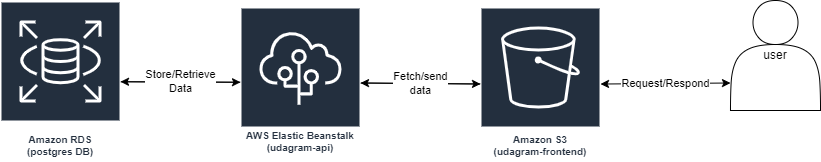

The diagram above was exported from draw.io. Its source (the exported page's mxGraphModel, read from the mxfile embedded in the PNG):
<mxGraphModel dx="1038" dy="689" grid="1" gridSize="10" guides="1" tooltips="1" connect="1" arrows="1" fold="1" page="1" pageScale="1" pageWidth="1169" pageHeight="827" math="0" shadow="0">
  <root>
    <mxCell id="0" />
    <mxCell id="1" parent="0" />
    <mxCell id="j-LGmwwIC2HDQDA2mrlq-14" style="edgeStyle=none;rounded=0;orthogonalLoop=1;jettySize=auto;html=1;" edge="1" parent="1" source="j-LGmwwIC2HDQDA2mrlq-1" target="j-LGmwwIC2HDQDA2mrlq-2">
      <mxGeometry relative="1" as="geometry" />
    </mxCell>
    <mxCell id="j-LGmwwIC2HDQDA2mrlq-1" value="Amazon S3&lt;br&gt;(udagram-frontend)" style="sketch=0;outlineConnect=0;fontColor=#232F3E;gradientColor=none;strokeColor=#ffffff;fillColor=#232F3E;dashed=0;verticalLabelPosition=middle;verticalAlign=bottom;align=center;html=1;whiteSpace=wrap;fontSize=10;fontStyle=1;spacing=3;shape=mxgraph.aws4.productIcon;prIcon=mxgraph.aws4.s3;" vertex="1" parent="1">
      <mxGeometry x="570" y="323" width="120" height="154" as="geometry" />
    </mxCell>
    <mxCell id="j-LGmwwIC2HDQDA2mrlq-13" style="edgeStyle=none;rounded=0;orthogonalLoop=1;jettySize=auto;html=1;" edge="1" parent="1" source="j-LGmwwIC2HDQDA2mrlq-2" target="j-LGmwwIC2HDQDA2mrlq-3">
      <mxGeometry relative="1" as="geometry" />
    </mxCell>
    <mxCell id="j-LGmwwIC2HDQDA2mrlq-16" value="Fetch/send&lt;br&gt;data" style="edgeStyle=none;rounded=0;orthogonalLoop=1;jettySize=auto;html=1;" edge="1" parent="1" source="j-LGmwwIC2HDQDA2mrlq-2" target="j-LGmwwIC2HDQDA2mrlq-1">
      <mxGeometry relative="1" as="geometry" />
    </mxCell>
    <mxCell id="j-LGmwwIC2HDQDA2mrlq-2" value="AWS Elastic Beanstalk&lt;br&gt;(udagram-api)" style="sketch=0;outlineConnect=0;fontColor=#232F3E;gradientColor=none;strokeColor=#ffffff;fillColor=#232F3E;dashed=0;verticalLabelPosition=middle;verticalAlign=bottom;align=center;html=1;whiteSpace=wrap;fontSize=10;fontStyle=1;spacing=3;shape=mxgraph.aws4.productIcon;prIcon=mxgraph.aws4.elastic_beanstalk;" vertex="1" parent="1">
      <mxGeometry x="330" y="323" width="120" height="150" as="geometry" />
    </mxCell>
    <mxCell id="j-LGmwwIC2HDQDA2mrlq-15" value="Store/Retrieve&lt;br&gt;Data" style="edgeStyle=none;rounded=0;orthogonalLoop=1;jettySize=auto;html=1;" edge="1" parent="1" source="j-LGmwwIC2HDQDA2mrlq-3" target="j-LGmwwIC2HDQDA2mrlq-2">
      <mxGeometry relative="1" as="geometry" />
    </mxCell>
    <mxCell id="j-LGmwwIC2HDQDA2mrlq-3" value="Amazon RDS&lt;br&gt;(postgres DB)" style="sketch=0;outlineConnect=0;fontColor=#232F3E;gradientColor=none;strokeColor=#ffffff;fillColor=#232F3E;dashed=0;verticalLabelPosition=middle;verticalAlign=bottom;align=center;html=1;whiteSpace=wrap;fontSize=10;fontStyle=1;spacing=3;shape=mxgraph.aws4.productIcon;prIcon=mxgraph.aws4.rds;" vertex="1" parent="1">
      <mxGeometry x="90" y="317" width="120" height="160" as="geometry" />
    </mxCell>
    <mxCell id="j-LGmwwIC2HDQDA2mrlq-11" value="Request/Respond" style="rounded=0;orthogonalLoop=1;jettySize=auto;html=1;exitX=0;exitY=0.75;exitDx=0;exitDy=0;strokeColor=default;startArrow=classic;startFill=1;" edge="1" parent="1" source="j-LGmwwIC2HDQDA2mrlq-4" target="j-LGmwwIC2HDQDA2mrlq-1">
      <mxGeometry relative="1" as="geometry" />
    </mxCell>
    <mxCell id="j-LGmwwIC2HDQDA2mrlq-4" value="user" style="shape=actor;whiteSpace=wrap;html=1;" vertex="1" parent="1">
      <mxGeometry x="820" y="316" width="90" height="110" as="geometry" />
    </mxCell>
  </root>
</mxGraphModel>